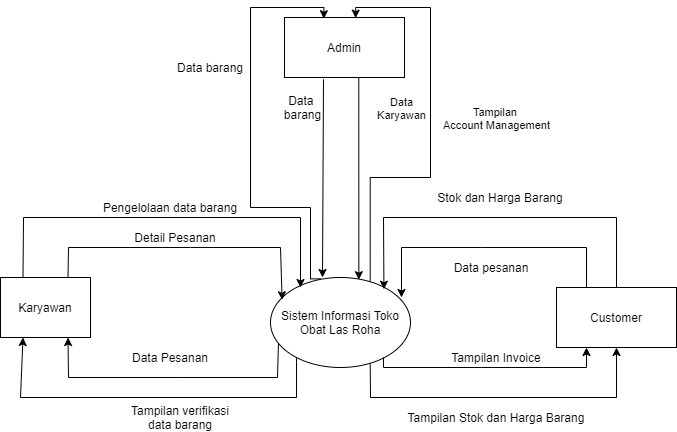

The diagram above was exported from draw.io. Its source (the exported page's mxGraphModel, read from the mxfile embedded in the PNG):
<mxGraphModel dx="1264" dy="601" grid="1" gridSize="10" guides="1" tooltips="1" connect="1" arrows="1" fold="1" page="1" pageScale="1" pageWidth="850" pageHeight="1100" math="0" shadow="0">
  <root>
    <mxCell id="0" />
    <mxCell id="1" parent="0" />
    <mxCell id="mRpaknGrvvU2dvz8EbGC-8" value="Sistem Informasi Toko Obat Las Roha" style="ellipse;whiteSpace=wrap;html=1;" parent="1" vertex="1">
      <mxGeometry x="340" y="330" width="140" height="90" as="geometry" />
    </mxCell>
    <mxCell id="mRpaknGrvvU2dvz8EbGC-9" value="Karyawan" style="rounded=0;whiteSpace=wrap;html=1;" parent="1" vertex="1">
      <mxGeometry x="70" y="330" width="90" height="60" as="geometry" />
    </mxCell>
    <mxCell id="mRpaknGrvvU2dvz8EbGC-10" value="Customer" style="rounded=0;whiteSpace=wrap;html=1;" parent="1" vertex="1">
      <mxGeometry x="626" y="340" width="120" height="60" as="geometry" />
    </mxCell>
    <mxCell id="mRpaknGrvvU2dvz8EbGC-12" value="Admin" style="rounded=0;whiteSpace=wrap;html=1;" parent="1" vertex="1">
      <mxGeometry x="354" y="70" width="120" height="60" as="geometry" />
    </mxCell>
    <mxCell id="mRpaknGrvvU2dvz8EbGC-14" value="Detail Pesanan" style="text;html=1;strokeColor=none;fillColor=none;align=center;verticalAlign=middle;whiteSpace=wrap;rounded=0;" parent="1" vertex="1">
      <mxGeometry x="180" y="280" width="130" height="20" as="geometry" />
    </mxCell>
    <mxCell id="mRpaknGrvvU2dvz8EbGC-15" value="" style="endArrow=classic;html=1;entryX=0.083;entryY=0.247;entryDx=0;entryDy=0;exitX=0.75;exitY=0;exitDx=0;exitDy=0;entryPerimeter=0;rounded=0;" parent="1" source="mRpaknGrvvU2dvz8EbGC-9" target="mRpaknGrvvU2dvz8EbGC-8" edge="1">
      <mxGeometry width="50" height="50" relative="1" as="geometry">
        <mxPoint x="125" y="330" as="sourcePoint" />
        <mxPoint x="410" y="340" as="targetPoint" />
        <Array as="points">
          <mxPoint x="138" y="300" />
          <mxPoint x="260" y="300" />
          <mxPoint x="350" y="300" />
        </Array>
      </mxGeometry>
    </mxCell>
    <mxCell id="mRpaknGrvvU2dvz8EbGC-17" value="Pengelolaan data barang" style="text;html=1;strokeColor=none;fillColor=none;align=center;verticalAlign=middle;whiteSpace=wrap;rounded=0;" parent="1" vertex="1">
      <mxGeometry x="140" y="250" width="200" height="20" as="geometry" />
    </mxCell>
    <mxCell id="mRpaknGrvvU2dvz8EbGC-18" value="Data pesanan" style="text;html=1;strokeColor=none;fillColor=none;align=center;verticalAlign=middle;whiteSpace=wrap;rounded=0;" parent="1" vertex="1">
      <mxGeometry x="491" y="310" width="140" height="20" as="geometry" />
    </mxCell>
    <mxCell id="mRpaknGrvvU2dvz8EbGC-19" value="Stok dan Harga Barang" style="text;html=1;strokeColor=none;fillColor=none;align=center;verticalAlign=middle;whiteSpace=wrap;rounded=0;" parent="1" vertex="1">
      <mxGeometry x="485" y="240" width="170" height="20" as="geometry" />
    </mxCell>
    <mxCell id="mRpaknGrvvU2dvz8EbGC-20" value="Data &lt;br&gt;barang" style="text;html=1;strokeColor=none;fillColor=none;align=center;verticalAlign=middle;whiteSpace=wrap;rounded=0;" parent="1" vertex="1">
      <mxGeometry x="310" y="150" width="125" height="20" as="geometry" />
    </mxCell>
    <mxCell id="mRpaknGrvvU2dvz8EbGC-23" value="" style="endArrow=classic;html=1;exitX=0.25;exitY=0;exitDx=0;exitDy=0;rounded=0;" parent="1" source="mRpaknGrvvU2dvz8EbGC-9" edge="1">
      <mxGeometry width="50" height="50" relative="1" as="geometry">
        <mxPoint x="125" y="340" as="sourcePoint" />
        <mxPoint x="370" y="340" as="targetPoint" />
        <Array as="points">
          <mxPoint x="93" y="270" />
          <mxPoint x="370" y="270" />
        </Array>
      </mxGeometry>
    </mxCell>
    <mxCell id="mRpaknGrvvU2dvz8EbGC-24" value="Data Pesanan" style="text;html=1;strokeColor=none;fillColor=none;align=center;verticalAlign=middle;whiteSpace=wrap;rounded=0;" parent="1" vertex="1">
      <mxGeometry x="175" y="400" width="130" height="20" as="geometry" />
    </mxCell>
    <mxCell id="mRpaknGrvvU2dvz8EbGC-26" value="Tampilan verifikasi data barang" style="text;html=1;strokeColor=none;fillColor=none;align=center;verticalAlign=middle;whiteSpace=wrap;rounded=0;" parent="1" vertex="1">
      <mxGeometry x="190" y="460" width="120" height="20" as="geometry" />
    </mxCell>
    <mxCell id="mRpaknGrvvU2dvz8EbGC-27" value="" style="endArrow=classic;html=1;exitX=0.25;exitY=0;exitDx=0;exitDy=0;rounded=0;" parent="1" source="mRpaknGrvvU2dvz8EbGC-10" edge="1">
      <mxGeometry width="50" height="50" relative="1" as="geometry">
        <mxPoint x="461" y="330" as="sourcePoint" />
        <mxPoint x="471" y="350" as="targetPoint" />
        <Array as="points">
          <mxPoint x="656" y="300" />
          <mxPoint x="551" y="300" />
          <mxPoint x="471" y="300" />
        </Array>
      </mxGeometry>
    </mxCell>
    <mxCell id="mRpaknGrvvU2dvz8EbGC-28" value="" style="endArrow=classic;html=1;entryX=1;entryY=0;entryDx=0;entryDy=0;rounded=0;" parent="1" edge="1">
      <mxGeometry width="50" height="50" relative="1" as="geometry">
        <mxPoint x="686" y="340" as="sourcePoint" />
        <mxPoint x="453.42640687119297" y="341.7157287525381" as="targetPoint" />
        <Array as="points">
          <mxPoint x="686" y="270" />
          <mxPoint x="453" y="270" />
        </Array>
      </mxGeometry>
    </mxCell>
    <mxCell id="mRpaknGrvvU2dvz8EbGC-30" value="" style="endArrow=classic;html=1;exitX=0.358;exitY=0.015;exitDx=0;exitDy=0;exitPerimeter=0;entryX=0.328;entryY=0.02;entryDx=0;entryDy=0;rounded=0;edgeStyle=orthogonalEdgeStyle;entryPerimeter=0;" parent="1" source="mRpaknGrvvU2dvz8EbGC-8" target="mRpaknGrvvU2dvz8EbGC-12" edge="1">
      <mxGeometry width="50" height="50" relative="1" as="geometry">
        <mxPoint x="403" y="320" as="sourcePoint" />
        <mxPoint x="400" y="130" as="targetPoint" />
        <Array as="points">
          <mxPoint x="380" y="331" />
          <mxPoint x="380" y="260" />
          <mxPoint x="320" y="260" />
          <mxPoint x="320" y="60" />
          <mxPoint x="393" y="60" />
        </Array>
      </mxGeometry>
    </mxCell>
    <mxCell id="mRpaknGrvvU2dvz8EbGC-31" value="" style="endArrow=classic;html=1;entryX=0.75;entryY=1;entryDx=0;entryDy=0;exitX=0.057;exitY=0.727;exitDx=0;exitDy=0;exitPerimeter=0;rounded=0;" parent="1" source="mRpaknGrvvU2dvz8EbGC-8" target="mRpaknGrvvU2dvz8EbGC-9" edge="1">
      <mxGeometry width="50" height="50" relative="1" as="geometry">
        <mxPoint x="200" y="380" as="sourcePoint" />
        <mxPoint x="250" y="330" as="targetPoint" />
        <Array as="points">
          <mxPoint x="347" y="430" />
          <mxPoint x="250" y="430" />
          <mxPoint x="138" y="430" />
        </Array>
      </mxGeometry>
    </mxCell>
    <mxCell id="mRpaknGrvvU2dvz8EbGC-33" value="" style="endArrow=classic;html=1;entryX=0.25;entryY=1;entryDx=0;entryDy=0;exitX=0.186;exitY=0.896;exitDx=0;exitDy=0;exitPerimeter=0;rounded=0;" parent="1" source="mRpaknGrvvU2dvz8EbGC-8" target="mRpaknGrvvU2dvz8EbGC-9" edge="1">
      <mxGeometry width="50" height="50" relative="1" as="geometry">
        <mxPoint x="386" y="411" as="sourcePoint" />
        <mxPoint x="125" y="400" as="targetPoint" />
        <Array as="points">
          <mxPoint x="366" y="450" />
          <mxPoint x="90" y="450" />
        </Array>
      </mxGeometry>
    </mxCell>
    <mxCell id="mRpaknGrvvU2dvz8EbGC-34" value="Data barang" style="text;html=1;strokeColor=none;fillColor=none;align=center;verticalAlign=middle;whiteSpace=wrap;rounded=0;" parent="1" vertex="1">
      <mxGeometry x="220" y="110" width="120" height="20" as="geometry" />
    </mxCell>
    <mxCell id="mRpaknGrvvU2dvz8EbGC-37" value="" style="endArrow=classic;html=1;entryX=0.25;entryY=1;entryDx=0;entryDy=0;rounded=0;" parent="1" target="mRpaknGrvvU2dvz8EbGC-10" edge="1">
      <mxGeometry width="50" height="50" relative="1" as="geometry">
        <mxPoint x="453" y="410" as="sourcePoint" />
        <mxPoint x="511" y="250" as="targetPoint" />
        <Array as="points">
          <mxPoint x="453" y="420" />
          <mxPoint x="551" y="420" />
          <mxPoint x="656" y="420" />
        </Array>
      </mxGeometry>
    </mxCell>
    <mxCell id="mRpaknGrvvU2dvz8EbGC-38" value="Tampilan Invoice" style="text;html=1;strokeColor=none;fillColor=none;align=center;verticalAlign=middle;whiteSpace=wrap;rounded=0;" parent="1" vertex="1">
      <mxGeometry x="501" y="400" width="130" height="20" as="geometry" />
    </mxCell>
    <mxCell id="mRpaknGrvvU2dvz8EbGC-39" value="" style="endArrow=classic;html=1;entryX=0.5;entryY=1;entryDx=0;entryDy=0;rounded=0;exitX=0.712;exitY=0.957;exitDx=0;exitDy=0;exitPerimeter=0;" parent="1" source="mRpaknGrvvU2dvz8EbGC-8" target="mRpaknGrvvU2dvz8EbGC-10" edge="1">
      <mxGeometry width="50" height="50" relative="1" as="geometry">
        <mxPoint x="440" y="420" as="sourcePoint" />
        <mxPoint x="666" y="410" as="targetPoint" />
        <Array as="points">
          <mxPoint x="440" y="450" />
          <mxPoint x="686" y="450" />
        </Array>
      </mxGeometry>
    </mxCell>
    <mxCell id="mRpaknGrvvU2dvz8EbGC-40" value="Tampilan Stok dan Harga Barang" style="text;html=1;strokeColor=none;fillColor=none;align=center;verticalAlign=middle;whiteSpace=wrap;rounded=0;" parent="1" vertex="1">
      <mxGeometry x="471" y="460" width="190" height="20" as="geometry" />
    </mxCell>
    <mxCell id="mRpaknGrvvU2dvz8EbGC-44" value="" style="endArrow=classic;html=1;strokeColor=#000000;entryX=0.631;entryY=0.024;entryDx=0;entryDy=0;entryPerimeter=0;exitX=0.619;exitY=0.997;exitDx=0;exitDy=0;exitPerimeter=0;" parent="1" source="mRpaknGrvvU2dvz8EbGC-12" target="mRpaknGrvvU2dvz8EbGC-8" edge="1">
      <mxGeometry width="50" height="50" relative="1" as="geometry">
        <mxPoint x="458" y="130" as="sourcePoint" />
        <mxPoint x="670" y="140" as="targetPoint" />
      </mxGeometry>
    </mxCell>
    <mxCell id="mRpaknGrvvU2dvz8EbGC-46" value="Data&lt;br&gt;Karyawan" style="edgeLabel;html=1;align=center;verticalAlign=middle;resizable=0;points=[];" parent="mRpaknGrvvU2dvz8EbGC-44" vertex="1" connectable="0">
      <mxGeometry x="-0.2499" relative="1" as="geometry">
        <mxPoint x="41.69999999999999" y="-45.65" as="offset" />
      </mxGeometry>
    </mxCell>
    <mxCell id="mRpaknGrvvU2dvz8EbGC-45" value="" style="endArrow=classic;html=1;strokeColor=#000000;exitX=0.325;exitY=1.031;exitDx=0;exitDy=0;exitPerimeter=0;" parent="1" source="mRpaknGrvvU2dvz8EbGC-12" edge="1">
      <mxGeometry width="50" height="50" relative="1" as="geometry">
        <mxPoint x="630" y="170" as="sourcePoint" />
        <mxPoint x="392" y="330" as="targetPoint" />
      </mxGeometry>
    </mxCell>
    <mxCell id="mRpaknGrvvU2dvz8EbGC-48" value="" style="endArrow=classic;html=1;strokeColor=#000000;exitX=0.712;exitY=0.044;exitDx=0;exitDy=0;exitPerimeter=0;entryX=0.593;entryY=0.01;entryDx=0;entryDy=0;entryPerimeter=0;edgeStyle=orthogonalEdgeStyle;rounded=0;" parent="1" source="mRpaknGrvvU2dvz8EbGC-8" target="mRpaknGrvvU2dvz8EbGC-12" edge="1">
      <mxGeometry width="50" height="50" relative="1" as="geometry">
        <mxPoint x="440" y="270" as="sourcePoint" />
        <mxPoint x="490" y="220" as="targetPoint" />
        <Array as="points">
          <mxPoint x="440" y="230" />
          <mxPoint x="500" y="230" />
          <mxPoint x="500" y="60" />
          <mxPoint x="425" y="60" />
        </Array>
      </mxGeometry>
    </mxCell>
    <mxCell id="mRpaknGrvvU2dvz8EbGC-49" value="Tampilan &lt;br&gt;Account Management" style="edgeLabel;html=1;align=center;verticalAlign=middle;resizable=0;points=[];" parent="mRpaknGrvvU2dvz8EbGC-48" vertex="1" connectable="0">
      <mxGeometry x="-0.2688" y="3" relative="1" as="geometry">
        <mxPoint x="76.96000000000001" y="-57" as="offset" />
      </mxGeometry>
    </mxCell>
  </root>
</mxGraphModel>